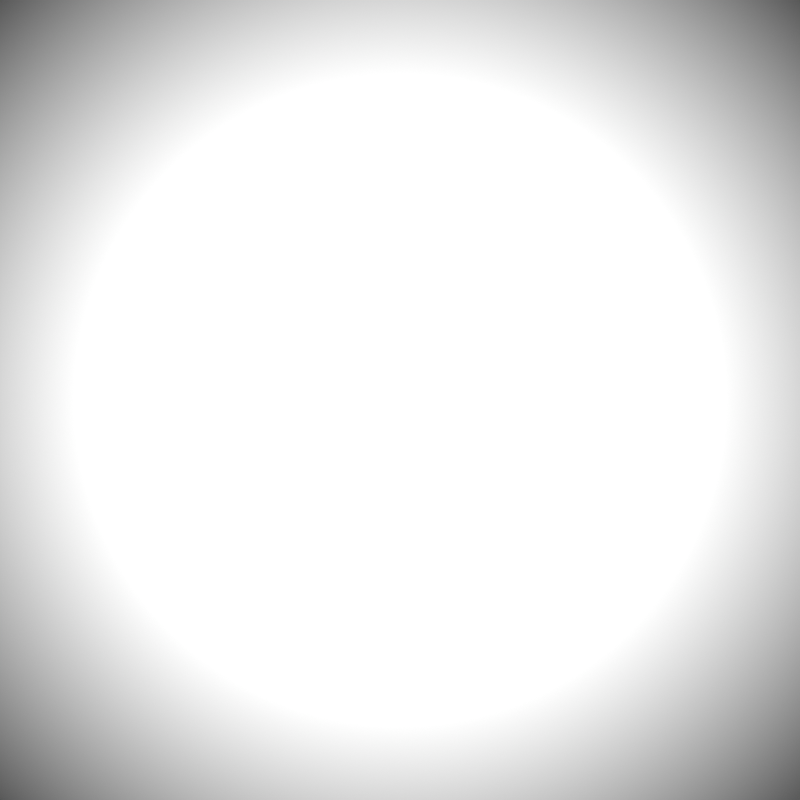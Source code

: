 # Source: GeoNodes-SmoothSDF.blend  (saved by Blender 5.0.119; exported with 4.5.12 LTS)
import bpy
from mathutils import Matrix  # noqa: F401  (used for matrix-valued properties, if any)

bpy.ops.wm.read_factory_settings(use_empty=True)
scene = bpy.context.scene
scene.name = 'Scene'

# ---- collections
col_camera = bpy.data.collections.new('Camera'); scene.collection.children.link(col_camera)
col_lights = bpy.data.collections.new('Lights'); scene.collection.children.link(col_lights)
col_background = bpy.data.collections.new('Background'); scene.collection.children.link(col_background)
col_scene = bpy.data.collections.new('Scene'); scene.collection.children.link(col_scene)

# ---- materials (node trees are filled in below, after node groups)
mat_background = bpy.data.materials.new('Background')
mat_surface_a = bpy.data.materials.new('Surface A')
mat_surface_a.alpha_threshold = 0.0
mat_surface_a.use_raytrace_refraction = True
mat_surface_a.use_screen_refraction = True
mat_surface_a.roughness = 0.2
mat_surface_a.line_color = (0.0, 0.0, 0.0, 1.0)
mat_surface_a2 = bpy.data.materials.new('Surface A2')
mat_surface_a2.alpha_threshold = 0.0
mat_surface_a2.use_raytrace_refraction = True
mat_surface_a2.use_screen_refraction = True
mat_surface_a2.roughness = 0.2
mat_surface_a2.line_color = (0.0, 0.0, 0.0, 1.0)
mat_surface_b = bpy.data.materials.new('Surface B')
mat_surface_b.use_raytrace_refraction = True
mat_surface_b.use_screen_refraction = True
mat_surface_c = bpy.data.materials.new('Surface C')
mat_surface_c.use_raytrace_refraction = True
mat_surface_c.use_screen_refraction = True
mat_surface_c.roughness = 0.8

# ---- node groups
ng_smooth_sdf_normal = bpy.data.node_groups.new('Smooth SDF Normal', 'GeometryNodeTree')
_s = ng_smooth_sdf_normal.interface.new_socket(name='Mesh', in_out='OUTPUT', socket_type='NodeSocketGeometry')
_s = ng_smooth_sdf_normal.interface.new_socket(name='Mesh', in_out='INPUT', socket_type='NodeSocketGeometry')
_s.description = 'Mesh to set the custom normals on'
_s = ng_smooth_sdf_normal.interface.new_socket(name='Grid', in_out='INPUT', socket_type='NodeSocketFloat')
_s.hide_value = True
_s = ng_smooth_sdf_normal.interface.new_socket(name='Iterations', in_out='INPUT', socket_type='NodeSocketInt')
_s.default_value = 10
_s.min_value = 0
_s.description = 'How many times to blur the values for all elements'
_N = ng_smooth_sdf_normal.nodes; _L = ng_smooth_sdf_normal.links
n0 = _N.new('NodeGroupInput'); n0.name = 'Group Input'; n0.location = (-40, 0)
n1 = _N.new('NodeGroupOutput'); n1.name = 'Group Output'; n1.location = (300, 0)
n2 = _N.new('GeometryNodeSetMeshNormal'); n2.name = 'Set Mesh Normal.001'; n2.location = (140, 0)
n3 = _N.new('NodeUndefined'); n3.name = 'Grid Gradient'; n3.location = (-580, -80)
n4 = _N.new('GeometryNodeBlurAttribute'); n4.name = 'Blur Attribute.001'; n4.location = (-40, -80)
n4.data_type = 'FLOAT_VECTOR'
n5 = _N.new('GeometryNodeSampleGrid'); n5.name = 'Sample Grid'; n5.location = (-400, -80)
n5.data_type = 'VECTOR'
n6 = _N.new('ShaderNodeVectorMath'); n6.name = 'Vector Math.001'; n6.location = (-220, -80)
n6.operation = 'NORMALIZE'
n7 = _N.new('NodeGroupInput'); n7.name = 'Group Input.001'; n7.location = (-220, -200)
n8 = _N.new('NodeGroupInput'); n8.name = 'Group Input.002'; n8.location = (-760, -80)
_L.new(n0.outputs[0], n2.inputs[0])
_L.new(n2.outputs[0], n1.inputs[0])
_L.new(n6.outputs[0], n4.inputs[0])
_L.new(n5.outputs[0], n6.inputs[0])
_L.new(n3.outputs[0], n5.inputs[0])
_L.new(n4.outputs[0], n2.inputs[1])
_L.new(n7.outputs[2], n4.inputs[1])
_L.new(n8.outputs[1], n3.inputs[0])
n1.is_active_output = True
ng_smooth_angle = bpy.data.node_groups.new('Smooth Angle', 'GeometryNodeTree')
_s = ng_smooth_angle.interface.new_socket(name='Geometry', in_out='OUTPUT', socket_type='NodeSocketGeometry')
_s = ng_smooth_angle.interface.new_socket(name='Geometry', in_out='INPUT', socket_type='NodeSocketGeometry')
_s.description = 'Points to modify the positions of'
_s = ng_smooth_angle.interface.new_socket(name='Iterations', in_out='INPUT', socket_type='NodeSocketInt')
_s.default_value = 1
_s.min_value = 0
_N = ng_smooth_angle.nodes; _L = ng_smooth_angle.links
n0 = _N.new('NodeGroupInput'); n0.name = 'Group Input'; n0.location = (-420, 0)
n1 = _N.new('NodeGroupOutput'); n1.name = 'Group Output'; n1.location = (300, 0)
n2 = _N.new('GeometryNodeRepeatInput'); n2.name = 'Repeat Input'; n2.location = (-240, 0)
n3 = _N.new('GeometryNodeRepeatOutput'); n3.name = 'Repeat Output'; n3.location = (120, 0)
n4 = _N.new('GeometryNodeSetPosition'); n4.name = 'Set Position'; n4.location = (-60, 0)
n5 = _N.new('GeometryNodeInputMeshEdgeAngle'); n5.name = 'Edge Angle'; n5.location = (-1320, -200)
n6 = _N.new('GeometryNodeInputPosition'); n6.name = 'Position'; n6.location = (-420, -140)
n7 = _N.new('GeometryNodeBlurAttribute'); n7.name = 'Blur Attribute'; n7.location = (-240, -140)
n7.data_type = 'FLOAT_VECTOR'
n7.inputs[1].default_value = 8
n8 = _N.new('GeometryNodeBlurAttribute'); n8.name = 'Blur Attribute.001'; n8.location = (-780, -200)
n9 = _N.new('ShaderNodeMath'); n9.name = 'Math'; n9.location = (-420, -200)
n9.operation = 'POWER'
n9.inputs[1].default_value = 2.0
n10 = _N.new('ShaderNodeMapRange'); n10.name = 'Map Range'; n10.location = (-600, -200)
n10.interpolation_type = 'SMOOTHSTEP'
n10.inputs[2].default_value = 0.5
n11 = _N.new('ShaderNodeClamp'); n11.name = 'Clamp'; n11.location = (-1140, -200)
n12 = _N.new('GeometryNodeFieldOnDomain'); n12.name = 'Evaluate on Domain'; n12.location = (-960, -200)
n12.mute = True
n2.pair_with_output(n3)
_L.new(n4.outputs[0], n3.inputs[0])
_L.new(n2.outputs[1], n4.inputs[0])
_L.new(n6.outputs[0], n7.inputs[0])
_L.new(n7.outputs[0], n4.inputs[2])
_L.new(n0.outputs[0], n2.inputs[1])
_L.new(n0.outputs[1], n2.inputs[0])
_L.new(n3.outputs[0], n1.inputs[0])
_L.new(n8.outputs[0], n10.inputs[0])
_L.new(n11.outputs[0], n12.inputs[0])
_L.new(n5.outputs[0], n11.inputs[0])
_L.new(n12.outputs[0], n8.inputs[0])
_L.new(n10.outputs[0], n9.inputs[0])
_L.new(n9.outputs[0], n7.inputs[2])
n1.is_active_output = True
ng_geometry_nodes = bpy.data.node_groups.new('Geometry Nodes', 'GeometryNodeTree')
_s = ng_geometry_nodes.interface.new_socket(name='Geometry', in_out='OUTPUT', socket_type='NodeSocketGeometry')
_s = ng_geometry_nodes.interface.new_socket(name='Output', in_out='INPUT', socket_type='NodeSocketMenu')
_s.default_value = 'Surface'
_s = ng_geometry_nodes.interface.new_socket(name='Count', in_out='INPUT', socket_type='NodeSocketInt')
_s.default_value = 10
_s.min_value = 0
_s.description = 'The number of points to create'
_s = ng_geometry_nodes.interface.new_socket(name='Scale Min', in_out='INPUT', socket_type='NodeSocketFloat')
_s.default_value = 0.2
_s.min_value = -1e+04
_s.max_value = 1e+04
_s = ng_geometry_nodes.interface.new_socket(name='Scale Max', in_out='INPUT', socket_type='NodeSocketFloat')
_s.default_value = 0.3
_s.min_value = -1e+04
_s.max_value = 1e+04
_s = ng_geometry_nodes.interface.new_socket(name='Speed', in_out='INPUT', socket_type='NodeSocketFloat')
_s.default_value = 0.1
_s.min_value = -1e+04
_s.max_value = 1e+04
_s = ng_geometry_nodes.interface.new_socket(name='Material', in_out='INPUT', socket_type='NodeSocketMaterial')
ng_geometry_nodes.is_modifier = True
_N = ng_geometry_nodes.nodes; _L = ng_geometry_nodes.links
n0 = _N.new('NodeGroupInput'); n0.name = 'Group Input'; n0.location = (-720, 0)
n1 = _N.new('NodeGroupOutput'); n1.name = 'Group Output'; n1.location = (0, 0)
n2 = _N.new('GeometryNodeInstanceOnPoints'); n2.name = 'Instance on Points'; n2.location = (-900, -180)
n3 = _N.new('GeometryNodePoints'); n3.name = 'Points'; n3.location = (-1800, 0)
n4 = _N.new('ShaderNodeTexNoise'); n4.name = 'Noise Texture'; n4.location = (-2160, 0)
n4.width = 145
n4.noise_dimensions = '2D'
n4.normalize = False
n4.inputs[2].default_value = 0.5
n5 = _N.new('ShaderNodeVectorMath'); n5.name = 'Vector Math'; n5.location = (-1980, 0)
n5.operation = 'SCALE'
n6 = _N.new('ShaderNodeMapRange'); n6.name = 'Map Range'; n6.location = (-1980, -140)
n6.inputs[1].default_value = -1.0
n7 = _N.new('GeometryNodePointsToSDFGrid'); n7.name = 'Points to SDF Grid'; n7.location = (-1620, 0)
n7.inputs[2].default_value = 0.03
n8 = _N.new('GeometryNodeInputRadius'); n8.name = 'Radius'; n8.location = (-1800, -140)
n9 = _N.new('GeometryNodeGridToMesh'); n9.name = 'Grid to Mesh'; n9.location = (-1260, 0)
n10 = _N.new('GeometryNodeMeshIcoSphere'); n10.name = 'Ico Sphere'; n10.location = (-1260, -180)
n10.inputs[1].default_value = 2
n11 = _N.new('GeometryNodeDeleteGeometry'); n11.name = 'Delete Geometry'; n11.location = (-1080, -180)
n11.domain = 'FACE'
n12 = _N.new('GeometryNodeJoinGeometry'); n12.name = 'Join Geometry'; n12.location = (-720, -100)
n13 = _N.new('GeometryNodeInputIndex'); n13.name = 'Index'; n13.location = (-2520, 0)
n14 = _N.new('ShaderNodeCombineXYZ'); n14.name = 'Combine XYZ'; n14.location = (-2340, 0)
n15 = _N.new('GeometryNodeInputRadius'); n15.name = 'Radius.001'; n15.location = (-1080, -320)
n16 = _N.new('GeometryNodeInputSceneTime'); n16.name = 'Scene Time'; n16.location = (-2700, -60)
n17 = _N.new('ShaderNodeMath'); n17.name = 'Math'; n17.location = (-2520, -60)
n17.operation = 'MULTIPLY'
n18 = _N.new('NodeUndefined'); n18.name = 'SDF Grid Median.001'; n18.location = (-1440, 0)
n18.inputs[1].default_value = 3
n18.inputs[2].default_value = 3
n19 = _N.new('GeometryNodeMenuSwitch'); n19.name = 'Menu Switch'; n19.location = (-540, 0)
n19.enum_items.clear()
_it = n19.enum_items.new('Surface')
_it = n19.enum_items.new('Surface + Wireframe')
_it = n19.enum_items.new('Spheres')
n20 = _N.new('NodeReroute'); n20.name = 'Reroute'; n20.location = (-1620, -160)
n20.width = 10
n20.socket_idname = 'NodeSocketGeometry'
n21 = _N.new('NodeReroute'); n21.name = 'Reroute.001'; n21.location = (-940, -160)
n21.width = 10
n21.socket_idname = 'NodeSocketGeometry'
n22 = _N.new('GeometryNodeGroup'); n22.name = 'Set Mesh Normal.001'; n22.location = (-1080, 0)
n22.node_tree = ng_smooth_sdf_normal
n22.inputs[2].default_value = 16
n23 = _N.new('GeometryNodeGroup'); n23.name = 'Set Position.003'; n23.location = (-900, 0)
n23.node_tree = ng_smooth_angle
n23.inputs[1].default_value = 4
n24 = _N.new('NodeGroupInput'); n24.name = 'Group Input.001'; n24.location = (-1980, 60)
n25 = _N.new('NodeGroupInput'); n25.name = 'Group Input.002'; n25.location = (-2160, -300)
n26 = _N.new('NodeGroupInput'); n26.name = 'Group Input.003'; n26.location = (-2700, -140)
n27 = _N.new('NodeGroupInput'); n27.name = 'Group Input.004'; n27.location = (-1800, -200)
n28 = _N.new('GeometryNodeInstanceOnPoints'); n28.name = 'Instance on Points.001'; n28.location = (-900, -480)
n29 = _N.new('GeometryNodeSetMaterial'); n29.name = 'Set Material'; n29.location = (-360, 0)
n30 = _N.new('GeometryNodeMeshIcoSphere'); n30.name = 'Ico Sphere.001'; n30.location = (-1260, -480)
n30.inputs[1].default_value = 4
n31 = _N.new('GeometryNodeSetShadeSmooth'); n31.name = 'Set Shade Smooth'; n31.location = (-1080, -480)
n32 = _N.new('GeometryNodeSetShadeSmooth'); n32.name = 'Set Shade Smooth.001'; n32.location = (-180, 0)
_L.new(n4.outputs[1], n5.inputs[0])
_L.new(n5.outputs[0], n3.inputs[1])
_L.new(n4.outputs[0], n6.inputs[0])
_L.new(n6.outputs[0], n3.inputs[2])
_L.new(n3.outputs[0], n7.inputs[0])
_L.new(n8.outputs[0], n7.inputs[1])
_L.new(n21.outputs[0], n2.inputs[0])
_L.new(n10.outputs[0], n11.inputs[0])
_L.new(n11.outputs[0], n2.inputs[2])
_L.new(n13.outputs[0], n14.inputs[0])
_L.new(n14.outputs[0], n4.inputs[0])
_L.new(n2.outputs[0], n12.inputs[0])
_L.new(n15.outputs[0], n2.inputs[6])
_L.new(n18.outputs[0], n9.inputs[0])
_L.new(n7.outputs[0], n18.inputs[0])
_L.new(n12.outputs[0], n19.inputs[2])
_L.new(n32.outputs[0], n1.inputs[0])
_L.new(n3.outputs[0], n20.inputs[0])
_L.new(n20.outputs[0], n21.inputs[0])
_L.new(n9.outputs[0], n22.inputs[0])
_L.new(n18.outputs[0], n22.inputs[1])
_L.new(n0.outputs[0], n19.inputs[0])
_L.new(n16.outputs[0], n17.inputs[0])
_L.new(n23.outputs[0], n19.inputs[1])
_L.new(n23.outputs[0], n12.inputs[0])
_L.new(n22.outputs[0], n23.inputs[0])
_L.new(n17.outputs[0], n14.inputs[1])
_L.new(n24.outputs[1], n3.inputs[0])
_L.new(n25.outputs[2], n6.inputs[3])
_L.new(n25.outputs[3], n6.inputs[4])
_L.new(n26.outputs[4], n17.inputs[1])
_L.new(n21.outputs[0], n28.inputs[0])
_L.new(n28.outputs[0], n19.inputs[3])
_L.new(n19.outputs[0], n29.inputs[0])
_L.new(n0.outputs[5], n29.inputs[2])
_L.new(n31.outputs[0], n28.inputs[2])
_L.new(n30.outputs[0], n31.inputs[0])
_L.new(n15.outputs[0], n28.inputs[6])
_L.new(n29.outputs[0], n32.inputs[0])
n1.is_active_output = True

# ---- material node trees
mat_background.use_nodes = True; mat_background.node_tree.nodes.clear()
_N = mat_background.node_tree.nodes; _L = mat_background.node_tree.links
n0 = _N.new('ShaderNodeOutputMaterial'); n0.name = 'Material Output'; n0.location = (200, 100)
n1 = _N.new('ShaderNodeEmission'); n1.name = 'Emission'; n1.location = (20, 100)
n1.inputs[1].default_value = 2.0
n2 = _N.new('ShaderNodeTexCoord'); n2.name = 'Texture Coordinate'; n2.location = (-1060, 100)
n3 = _N.new('ShaderNodeVectorMath'); n3.name = 'Vector Math'; n3.location = (-880, 100)
n3.operation = 'SUBTRACT'
n3.inputs[1].default_value = (0.5, 0.5, 0.0)
n4 = _N.new('ShaderNodeVectorMath'); n4.name = 'Vector Math.001'; n4.location = (-700, 100)
n4.operation = 'LENGTH'
n5 = _N.new('ShaderNodeMapRange'); n5.name = 'Map Range'; n5.location = (-520, 100)
n5.interpolation_type = 'SMOOTHSTEP'
n5.inputs[1].default_value = 0.5
n5.inputs[2].default_value = 0.0
n6 = _N.new('ShaderNodeMix'); n6.name = 'Mix'; n6.location = (-160, 100)
n6.mute = True
n7 = _N.new('ShaderNodeMath'); n7.name = 'Math'; n7.location = (-340, 100)
n7.mute = True
n7.operation = 'POWER'
n7.inputs[1].default_value = 1.25
n8 = _N.new('ShaderNodeMath'); n8.name = 'Math.001'; n8.location = (-340, -60)
n8.mute = True
n8.operation = 'POWER'
n8.inputs[1].default_value = 0.75
n9 = _N.new('ShaderNodeLightPath'); n9.name = 'Light Path'; n9.location = (-340, 160)
n9.mute = True
_L.new(n1.outputs[0], n0.inputs[0])
_L.new(n2.outputs[2], n3.inputs[0])
_L.new(n3.outputs[0], n4.inputs[0])
_L.new(n4.outputs[1], n5.inputs[0])
_L.new(n6.outputs[0], n1.inputs[0])
_L.new(n7.outputs[0], n6.inputs[2])
_L.new(n5.outputs[0], n7.inputs[0])
_L.new(n5.outputs[0], n8.inputs[0])
_L.new(n8.outputs[0], n6.inputs[3])
_L.new(n9.outputs[0], n6.inputs[0])
n0.is_active_output = True
mat_surface_a.use_nodes = True; mat_surface_a.node_tree.nodes.clear()
_N = mat_surface_a.node_tree.nodes; _L = mat_surface_a.node_tree.links
n0 = _N.new('ShaderNodeOutputMaterial'); n0.name = 'Material Output'; n0.location = (200, 100)
n1 = _N.new('ShaderNodeBsdfPrincipled'); n1.name = 'Principled BSDF'; n1.location = (-80, 100)
n1.inputs[2].default_value = 0.0
n1.inputs[3].default_value = 1.2
n1.inputs[18].default_value = 1.0
n2 = _N.new('ShaderNodeBsdfGlass'); n2.name = 'Glass BSDF'; n2.location = (-460, 100)
n2.inputs[0].default_value = (0.5, 0.0, 0.0, 1.0)
n3 = _N.new('ShaderNodeBsdfGlass'); n3.name = 'Glass BSDF.001'; n3.location = (-460, -100)
n3.inputs[0].default_value = (0.5, 0.25, 0.0, 1.0)
n4 = _N.new('ShaderNodeBsdfGlass'); n4.name = 'Glass BSDF.002'; n4.location = (-460, -300)
n4.inputs[0].default_value = (0.0, 0.5, 0.0, 1.0)
n5 = _N.new('ShaderNodeBsdfGlass'); n5.name = 'Glass BSDF.003'; n5.location = (-460, -500)
n5.inputs[0].default_value = (0.0, 0.25, 0.5, 1.0)
n6 = _N.new('ShaderNodeBsdfGlass'); n6.name = 'Glass BSDF.004'; n6.location = (-460, -700)
n6.inputs[0].default_value = (0.0, 0.0, 0.5, 1.0)
n7 = _N.new('ShaderNodeAddShader'); n7.name = 'Add Shader'; n7.location = (-260, 100)
n8 = _N.new('ShaderNodeAddShader'); n8.name = 'Add Shader.001'; n8.location = (-260, -100)
n9 = _N.new('ShaderNodeAddShader'); n9.name = 'Add Shader.002'; n9.location = (-260, -300)
n10 = _N.new('ShaderNodeAddShader'); n10.name = 'Add Shader.003'; n10.location = (-260, -500)
n11 = _N.new('ShaderNodeValue'); n11.name = 'Value'; n11.location = (-820, -300)
n11.outputs[0].default_value = 1.2
n12 = _N.new('ShaderNodeMath'); n12.name = 'Math'; n12.location = (-640, -100)
n12.operation = 'SUBTRACT'
n13 = _N.new('ShaderNodeMath'); n13.name = 'Math.001'; n13.location = (-640, 100)
n13.operation = 'SUBTRACT'
n14 = _N.new('ShaderNodeValue'); n14.name = 'Value.001'; n14.location = (-820, -360)
n14.outputs[0].default_value = -0.025
n15 = _N.new('ShaderNodeValue'); n15.name = 'Value.002'; n15.location = (-820, -420)
n15.outputs[0].default_value = 0.15
n16 = _N.new('ShaderNodeMath'); n16.name = 'Math.002'; n16.location = (-640, -500)
n17 = _N.new('ShaderNodeMath'); n17.name = 'Math.003'; n17.location = (-640, -700)
_L.new(n2.outputs[0], n7.inputs[0])
_L.new(n6.outputs[0], n10.inputs[1])
_L.new(n11.outputs[0], n12.inputs[0])
_L.new(n12.outputs[0], n13.inputs[0])
_L.new(n14.outputs[0], n12.inputs[1])
_L.new(n14.outputs[0], n13.inputs[1])
_L.new(n13.outputs[0], n2.inputs[2])
_L.new(n11.outputs[0], n4.inputs[2])
_L.new(n12.outputs[0], n3.inputs[2])
_L.new(n15.outputs[0], n2.inputs[1])
_L.new(n15.outputs[0], n3.inputs[1])
_L.new(n15.outputs[0], n4.inputs[1])
_L.new(n15.outputs[0], n5.inputs[1])
_L.new(n15.outputs[0], n6.inputs[1])
_L.new(n11.outputs[0], n16.inputs[0])
_L.new(n14.outputs[0], n16.inputs[1])
_L.new(n16.outputs[0], n17.inputs[0])
_L.new(n14.outputs[0], n17.inputs[1])
_L.new(n16.outputs[0], n5.inputs[2])
_L.new(n17.outputs[0], n6.inputs[2])
_L.new(n5.outputs[0], n10.inputs[0])
_L.new(n10.outputs[0], n9.inputs[1])
_L.new(n4.outputs[0], n9.inputs[0])
_L.new(n9.outputs[0], n8.inputs[1])
_L.new(n3.outputs[0], n8.inputs[0])
_L.new(n8.outputs[0], n7.inputs[1])
_L.new(n7.outputs[0], n0.inputs[0])
n0.is_active_output = True
mat_surface_a2.use_nodes = True; mat_surface_a2.node_tree.nodes.clear()
_N = mat_surface_a2.node_tree.nodes; _L = mat_surface_a2.node_tree.links
n0 = _N.new('ShaderNodeOutputMaterial'); n0.name = 'Material Output'; n0.location = (200, 100)
n1 = _N.new('ShaderNodeBsdfPrincipled'); n1.name = 'Principled BSDF'; n1.location = (-80, 100)
n1.inputs[2].default_value = 0.0
n1.inputs[3].default_value = 0.9
n1.inputs[18].default_value = 1.0
_L.new(n1.outputs[0], n0.inputs[0])
n0.is_active_output = True
mat_surface_b.use_nodes = True; mat_surface_b.node_tree.nodes.clear()
_N = mat_surface_b.node_tree.nodes; _L = mat_surface_b.node_tree.links
n0 = _N.new('ShaderNodeBsdfPrincipled'); n0.name = 'Principled BSDF'; n0.location = (-80, 100)
n0.subsurface_method = 'BURLEY'
n0.inputs[0].default_value = (0.7874, 1.0, 0.214, 1.0)
n0.inputs[2].default_value = 0.8
n0.inputs[3].default_value = 1.2
n0.inputs[8].default_value = 1.0
n0.inputs[9].default_value = (1.0, 1.0, 1.0)
n0.inputs[10].default_value = 1.0
n1 = _N.new('ShaderNodeOutputMaterial'); n1.name = 'Material Output'; n1.location = (200, 100)
n2 = _N.new('ShaderNodeNewGeometry'); n2.name = 'Geometry'; n2.location = (-980, 100)
n3 = _N.new('ShaderNodeSeparateXYZ'); n3.name = 'Separate XYZ'; n3.location = (-620, 100)
n4 = _N.new('ShaderNodeVectorTransform'); n4.name = 'Vector Transform'; n4.location = (-800, 100)
n4.convert_to = 'CAMERA'
n5 = _N.new('ShaderNodeMath'); n5.name = 'Math.001'; n5.location = (-440, 100)
n5.operation = 'MULTIPLY'
n5.use_clamp = True
n5.inputs[1].default_value = -1.0
n6 = _N.new('ShaderNodeMath'); n6.name = 'Math.002'; n6.location = (-260, 100)
n6.operation = 'POWER'
n6.inputs[1].default_value = 1.0
n7 = _N.new('ShaderNodeMath'); n7.name = 'Math'; n7.location = (-260, -60)
n7.operation = 'MULTIPLY'
n7.inputs[1].default_value = 0.75
_L.new(n4.outputs[0], n3.inputs[0])
_L.new(n2.outputs[1], n4.inputs[0])
_L.new(n3.outputs[2], n5.inputs[0])
_L.new(n5.outputs[0], n6.inputs[0])
_L.new(n0.outputs[0], n1.inputs[0])
_L.new(n7.outputs[0], n0.inputs[18])
_L.new(n6.outputs[0], n7.inputs[0])
n1.is_active_output = True
mat_surface_c.use_nodes = True; mat_surface_c.node_tree.nodes.clear()
_N = mat_surface_c.node_tree.nodes; _L = mat_surface_c.node_tree.links
n0 = _N.new('ShaderNodeBsdfPrincipled'); n0.name = 'Principled BSDF'; n0.location = (-80, 100)
n0.inputs[0].default_value = (1.0, 0.3186, 0.0, 1.0)
n0.inputs[2].default_value = 0.8
n0.inputs[3].default_value = 1.4
n0.inputs[27].default_value = (1.0, 0.3186, 0.0, 1.0)
n0.inputs[28].default_value = 0.5
n1 = _N.new('ShaderNodeOutputMaterial'); n1.name = 'Material Output'; n1.location = (200, 100)
_L.new(n0.outputs[0], n1.inputs[0])
n1.is_active_output = True

# ---- world
world_world = bpy.data.worlds.new('World'); scene.world = world_world
world_world.use_nodes = True; world_world.node_tree.nodes.clear()
_N = world_world.node_tree.nodes; _L = world_world.node_tree.links
n0 = _N.new('ShaderNodeOutputWorld'); n0.name = 'World Output'; n0.location = (200, 100)
n1 = _N.new('ShaderNodeBackground'); n1.name = 'Background'; n1.location = (-200, 100)
n1.inputs[0].default_value = (0.0, 0.0, 0.0, 1.0)
_L.new(n1.outputs[0], n0.inputs[0])
n0.is_active_output = True
world_world.color = (0.05088, 0.05088, 0.05088)
world_world.sun_shadow_jitter_overblur = 0.0

# ---- cameras
cam_camera = bpy.data.cameras.new('Camera')
cam_camera.clip_end = 100.0
cam_camera.dof.use_dof = True
cam_camera.dof.focus_distance = 3.5
cam_camera.dof.aperture_fstop = 1.4

# ---- lights
light_area = bpy.data.lights.new('Area', 'AREA')
light_area.energy = 1000.0
light_area.shape = 'DISK'
light_area.size = 2.0
light_area.size_y = 1.0
light_area.spread = 0.5236
light_area.cycles.is_caustics_light = True
light_area_001 = bpy.data.lights.new('Area.001', 'AREA')
light_area_001.energy = 100.0
light_area_001.shape = 'DISK'
light_area_001.size = 1.0
light_area_001.size_y = 1.0

# ---- meshes
me_circle = bpy.data.meshes.new('Circle')
me_circle.from_pydata([(0.0, 5.0, 0.0), (-0.2453, 4.994, 0.0), (-0.4901, 4.976, 0.0), (-0.7337, 4.946, 0.0), (-0.9755, 4.904, 0.0), (-1.215, 4.85, 0.0), (-1.451, 4.785, 0.0), (-1.684, 4.708, 0.0), (-1.913, 4.619, 0.0), (-2.138, 4.52, 0.0), (-2.357, 4.41, 0.0), (-2.571, 4.289, 0.0), (-2.778, 4.157, 0.0), (-2.978, 4.016, 0.0), (-3.172, 3.865, 0.0), (-3.358, 3.705, 0.0), (-3.536, 3.536, 0.0), (-3.705, 3.358, 0.0), (-3.865, 3.172, 0.0), (-4.016, 2.978, 0.0), (-4.157, 2.778, 0.0), (-4.289, 2.571, 0.0), (-4.41, 2.357, 0.0), (-4.52, 2.138, 0.0), (-4.619, 1.913, 0.0), (-4.708, 1.684, 0.0), (-4.785, 1.451, 0.0), (-4.85, 1.215, 0.0), (-4.904, 0.9755, 0.0), (-4.946, 0.7337, 0.0), (-4.976, 0.4901, 0.0), (-4.994, 0.2453, 0.0), (-5.0, 0.0, 0.0), (-4.994, -0.2453, 0.0), (-4.976, -0.4901, 0.0), (-4.946, -0.7337, 0.0), (-4.904, -0.9755, 0.0), (-4.85, -1.215, 0.0), (-4.785, -1.451, 0.0), (-4.708, -1.684, 0.0), (-4.619, -1.913, 0.0), (-4.52, -2.138, 0.0), (-4.41, -2.357, 0.0), (-4.289, -2.571, 0.0), (-4.157, -2.778, 0.0), (-4.016, -2.978, 0.0), (-3.865, -3.172, 0.0), (-3.705, -3.358, 0.0), (-3.536, -3.536, 0.0), (-3.358, -3.705, 0.0), (-3.172, -3.865, 0.0), (-2.978, -4.016, 0.0), (-2.778, -4.157, 0.0), (-2.571, -4.289, 0.0), (-2.357, -4.41, 0.0), (-2.138, -4.52, 0.0), (-1.913, -4.619, 0.0), (-1.684, -4.708, 0.0), (-1.451, -4.785, 0.0), (-1.215, -4.85, 0.0), (-0.9755, -4.904, 0.0), (-0.7337, -4.946, 0.0), (-0.4901, -4.976, 0.0), (-0.2453, -4.994, 0.0), (0.0, -5.0, 0.0), (0.2453, -4.994, 0.0), (0.4901, -4.976, 0.0), (0.7337, -4.946, 0.0), (0.9755, -4.904, 0.0), (1.215, -4.85, 0.0), (1.451, -4.785, 0.0), (1.684, -4.708, 0.0), (1.913, -4.619, 0.0), (2.138, -4.52, 0.0), (2.357, -4.41, 0.0), (2.571, -4.289, 0.0), (2.778, -4.157, 0.0), (2.978, -4.016, 0.0), (3.172, -3.865, 0.0), (3.358, -3.705, 0.0), (3.536, -3.536, 0.0), (3.705, -3.358, 0.0), (3.865, -3.172, 0.0), (4.016, -2.978, 0.0), (4.157, -2.778, 0.0), (4.289, -2.571, 0.0), (4.41, -2.357, 0.0), (4.52, -2.138, 0.0), (4.619, -1.913, 0.0), (4.708, -1.684, 0.0), (4.785, -1.451, 0.0), (4.85, -1.215, 0.0), (4.904, -0.9755, 0.0), (4.946, -0.7337, 0.0), (4.976, -0.4901, 0.0), (4.994, -0.2453, 0.0), (5.0, 0.0, 0.0), (4.994, 0.2453, 0.0), (4.976, 0.4901, 0.0), (4.946, 0.7337, 0.0), (4.904, 0.9755, 0.0), (4.85, 1.215, 0.0), (4.785, 1.451, 0.0), (4.708, 1.684, 0.0), (4.619, 1.913, 0.0), (4.52, 2.138, 0.0), (4.41, 2.357, 0.0), (4.289, 2.571, 0.0), (4.157, 2.778, 0.0), (4.016, 2.978, 0.0), (3.865, 3.172, 0.0), (3.705, 3.358, 0.0), (3.536, 3.536, 0.0), (3.358, 3.705, 0.0), (3.172, 3.865, 0.0), (2.978, 4.016, 0.0), (2.778, 4.157, 0.0), (2.571, 4.289, 0.0), (2.357, 4.41, 0.0), (2.138, 4.52, 0.0), (1.913, 4.619, 0.0), (1.684, 4.708, 0.0), (1.451, 4.785, 0.0), (1.215, 4.85, 0.0), (0.9755, 4.904, 0.0), (0.7337, 4.946, 0.0), (0.4901, 4.976, 0.0), (0.2453, 4.994, 0.0)], [], [(0, 1, 2, 3, 4, 5, 6, 7, 8, 9, 10, 11, 12, 13, 14, 15, 16, 17, 18, 19, 20, 21, 22, 23, 24, 25, 26, 27, 28, 29, 30, 31, 32, 33, 34, 35, 36, 37, 38, 39, 40, 41, 42, 43, 44, 45, 46, 47, 48, 49, 50, 51, 52, 53, 54, 55, 56, 57, 58, 59, 60, 61, 62, 63, 64, 65, 66, 67, 68, 69, 70, 71, 72, 73, 74, 75, 76, 77, 78, 79, 80, 81, 82, 83, 84, 85, 86, 87, 88, 89, 90, 91, 92, 93, 94, 95, 96, 97, 98, 99, 100, 101, 102, 103, 104, 105, 106, 107, 108, 109, 110, 111, 112, 113, 114, 115, 116, 117, 118, 119, 120, 121, 122, 123, 124, 125, 126, 127)])
_uv = me_circle.uv_layers.new(name='UVMap')
_uv.uv.foreach_set('vector', [0.5, 1.0, 0.4755, 0.9994, 0.451, 0.9976, 0.4266, 0.9946, 0.4025, 0.9904, 0.3785, 0.985, 0.3549, 0.9785, 0.3316, 0.9708, 0.3087, 0.9619, 0.2862, 0.952, 0.2643, 0.941, 0.2429, 0.9289, 0.2222, 0.9157, 0.2022, 0.9016, 0.1828, 0.8865, 0.1642, 0.8705, 0.1464, 0.8536, 0.1295, 0.8358, 0.1135, 0.8172, 0.0984, 0.7978, 0.08427, 0.7778, 0.07114, 0.7571, 0.05904, 0.7357, 0.04801, 0.7138, 0.03806, 0.6913, 0.02923, 0.6684, 0.02153, 0.6451, 0.01498, 0.6215, 0.009607, 0.5975, 0.005412, 0.5734, 0.002408, 0.549, 0.0006023, 0.5245, 0.0, 0.5, 0.0006023, 0.4755, 0.002408, 0.451, 0.005412, 0.4266, 0.009607, 0.4025, 0.01498, 0.3785, 0.02153, 0.3549, 0.02923, 0.3316, 0.03806, 0.3087, 0.04801, 0.2862, 0.05904, 0.2643, 0.07114, 0.2429, 0.08427, 0.2222, 0.0984, 0.2022, 0.1135, 0.1828, 0.1295, 0.1642, 0.1464, 0.1464, 0.1642, 0.1295, 0.1828, 0.1135, 0.2022, 0.0984, 0.2222, 0.08427, 0.2429, 0.07114, 0.2643, 0.05904, 0.2862, 0.04801, 0.3087, 0.03806, 0.3316, 0.02923, 0.3549, 0.02153, 0.3785, 0.01498, 0.4025, 0.009607, 0.4266, 0.005412, 0.451, 0.002408, 0.4755, 0.0006023, 0.5, 0.0, 0.5245, 0.0006023, 0.549, 0.002408, 0.5734, 0.005412, 0.5975, 0.009607, 0.6215, 0.01498, 0.6451, 0.02153, 0.6684, 0.02923, 0.6913, 0.03806, 0.7138, 0.04801, 0.7357, 0.05904, 0.7571, 0.07114, 0.7778, 0.08427, 0.7978, 0.0984, 0.8172, 0.1135, 0.8358, 0.1295, 0.8536, 0.1464, 0.8705, 0.1642, 0.8865, 0.1828, 0.9016, 0.2022, 0.9157, 0.2222, 0.9289, 0.2429, 0.941, 0.2643, 0.952, 0.2862, 0.9619, 0.3087, 0.9708, 0.3316, 0.9785, 0.3549, 0.985, 0.3785, 0.9904, 0.4025, 0.9946, 0.4266, 0.9976, 0.451, 0.9994, 0.4755, 1.0, 0.5, 0.9994, 0.5245, 0.9976, 0.549, 0.9946, 0.5734, 0.9904, 0.5975, 0.985, 0.6215, 0.9785, 0.6451, 0.9708, 0.6684, 0.9619, 0.6913, 0.952, 0.7138, 0.941, 0.7357, 0.9289, 0.7571, 0.9157, 0.7778, 0.9016, 0.7978, 0.8865, 0.8172, 0.8705, 0.8358, 0.8536, 0.8536, 0.8358, 0.8705, 0.8172, 0.8865, 0.7978, 0.9016, 0.7778, 0.9157, 0.7571, 0.9289, 0.7357, 0.941, 0.7138, 0.952, 0.6913, 0.9619, 0.6684, 0.9708, 0.6451, 0.9785, 0.6215, 0.985, 0.5975, 0.9904, 0.5734, 0.9946, 0.549, 0.9976, 0.5245, 0.9994])
me_circle.materials.append(mat_background)
me_circle.update()
me_plane = bpy.data.meshes.new('Plane')
me_plane.from_pydata([(-1.0, -1.0, 0.0), (1.0, -1.0, 0.0), (-1.0, 1.0, 0.0), (1.0, 1.0, 0.0)], [], [(0, 1, 3, 2)])
me_plane.polygons.foreach_set('material_index', [1])
_uv = me_plane.uv_layers.new(name='UVMap')
_uv.uv.foreach_set('vector', [0.0, 0.0, 1.0, 0.0, 1.0, 1.0, 0.0, 1.0])
me_plane.materials.append(mat_surface_a)
me_plane.materials.append(mat_surface_a2)
me_plane.materials.append(mat_surface_b)
me_plane.materials.append(mat_surface_c)
me_plane.update()

# ---- objects
ob_camera = bpy.data.objects.new('Camera', cam_camera)
ob_area = bpy.data.objects.new('Area', light_area)
ob_area_001 = bpy.data.objects.new('Area.001', light_area_001)
ob_area_002 = bpy.data.objects.new('Area.002', light_area_001)
ob_area_003 = bpy.data.objects.new('Area.003', light_area_001)
ob_area_004 = bpy.data.objects.new('Area.004', light_area_001)
ob_area_005 = bpy.data.objects.new('Area.005', light_area_001)
ob_area_006 = bpy.data.objects.new('Area.006', light_area_001)
ob_circle = bpy.data.objects.new('Circle', me_circle)
ob_circle_001 = bpy.data.objects.new('Circle.001', me_circle)
ob_sdf_smooth_a = bpy.data.objects.new('SDF Smooth A', me_plane)
ob_sdf_smooth_a2 = bpy.data.objects.new('SDF Smooth A2', me_plane)
ob_sdf_smooth_b = bpy.data.objects.new('SDF Smooth B', me_plane)
ob_sdf_smooth_c = bpy.data.objects.new('SDF Smooth C', me_plane)

# ---- transforms, parenting, visibility, modifiers, constraints
ob_camera.location = (0.0, -4.0, 0.0)
ob_camera.rotation_euler = (1.571, -0.0, -0.0)
ob_area.location = (1.5, 2.5, 3.5)
ob_area.rotation_euler = (-0.7854, 0.0, -0.5236)
ob_area_001.location = (2.0, 1.5, 2.0)
ob_area_001.rotation_euler = (-1.571, 0.0, 0.0)
ob_area_002.location = (-3.0, 1.5, 1.0)
ob_area_002.rotation_euler = (-1.571, 0.0, 0.0)
ob_area_003.location = (3.0, 1.5, 0.0)
ob_area_003.rotation_euler = (-1.571, 0.0, 0.0)
ob_area_004.location = (-3.0, 1.5, -1.0)
ob_area_004.rotation_euler = (-1.571, 0.0, 0.0)
ob_area_005.location = (2.0, 1.5, -2.0)
ob_area_005.rotation_euler = (-1.571, 0.0, 0.0)
ob_area_006.location = (-1.0, 1.5, -2.0)
ob_area_006.rotation_euler = (-1.571, 0.0, 0.0)
ob_circle.location = (0.0, 30.0, 0.0)
ob_circle.rotation_euler = (1.571, 0.0, 0.0)
ob_circle.scale = (4.0, 4.0, 4.0)
ob_circle_001.location = (0.0, 25.0, 0.0)
ob_circle_001.rotation_euler = (1.571, 0.0, 0.0)
ob_circle_001.scale = (3.2, 3.2, 3.2)
ob_circle_001.hide_viewport = True
ob_circle_001.hide_select = True
ob_circle_001.hide_render = True
ob_sdf_smooth_a.location = (0.0, 0.0, 0.0)
_m = ob_sdf_smooth_a.modifiers.new('GeometryNodes', 'NODES')
_m.node_group = ng_geometry_nodes
_gi = [s.identifier for s in ng_geometry_nodes.interface.items_tree if s.item_type == 'SOCKET' and s.in_out == 'INPUT']
_m[_gi[0]] = 0  # Output
_m[_gi[1]] = 16  # Count
_m[_gi[5]] = mat_surface_a  # Material
ob_sdf_smooth_a2.location = (0.0, 0.0, 0.0)
ob_sdf_smooth_a2.hide_viewport = True
ob_sdf_smooth_a2.hide_select = True
ob_sdf_smooth_a2.hide_render = True
_m = ob_sdf_smooth_a2.modifiers.new('GeometryNodes', 'NODES')
_m.node_group = ng_geometry_nodes
_gi = [s.identifier for s in ng_geometry_nodes.interface.items_tree if s.item_type == 'SOCKET' and s.in_out == 'INPUT']
_m[_gi[0]] = 0  # Output
_m[_gi[5]] = mat_surface_a2  # Material
ob_sdf_smooth_b.location = (0.0, 0.0, 0.0)
_m = ob_sdf_smooth_b.modifiers.new('GeometryNodes', 'NODES')
_m.node_group = ng_geometry_nodes
_gi = [s.identifier for s in ng_geometry_nodes.interface.items_tree if s.item_type == 'SOCKET' and s.in_out == 'INPUT']
_m[_gi[0]] = 0  # Output
_m[_gi[1]] = 16  # Count
_m[_gi[2]] = 0.125  # Scale Min
_m[_gi[3]] = 0.225  # Scale Max
_m[_gi[5]] = mat_surface_b  # Material
ob_sdf_smooth_c.location = (0.0, 0.0, 0.0)
_m = ob_sdf_smooth_c.modifiers.new('GeometryNodes', 'NODES')
_m.node_group = ng_geometry_nodes
_gi = [s.identifier for s in ng_geometry_nodes.interface.items_tree if s.item_type == 'SOCKET' and s.in_out == 'INPUT']
_m[_gi[0]] = 2  # Output
_m[_gi[1]] = 16  # Count
_m[_gi[2]] = 0.025  # Scale Min
_m[_gi[3]] = 0.075  # Scale Max
_m[_gi[5]] = mat_surface_c  # Material

# ---- collection membership
col_camera.objects.link(ob_camera)
col_lights.objects.link(ob_area)
col_lights.objects.link(ob_area_001)
col_lights.objects.link(ob_area_002)
col_lights.objects.link(ob_area_003)
col_lights.objects.link(ob_area_004)
col_lights.objects.link(ob_area_005)
col_lights.objects.link(ob_area_006)
col_background.objects.link(ob_circle)
col_background.objects.link(ob_circle_001)
col_scene.objects.link(ob_sdf_smooth_a)
col_scene.objects.link(ob_sdf_smooth_a2)
col_scene.objects.link(ob_sdf_smooth_b)
col_scene.objects.link(ob_sdf_smooth_c)

# ---- scene / render settings (as saved in the file)
scene.camera = ob_camera
scene.frame_start = 0; scene.frame_end = 300; scene.frame_set(287)
scene.render.engine = 'CYCLES'
scene.render.image_settings.color_mode = 'RGB'
scene.render.image_settings.quality = 99
scene.render.resolution_x = 1024
scene.render.resolution_y = 1024
scene.render.fps = 30
scene.render.use_border = True
scene.render.bake_bias = 0.0
scene.render.bake_samples = 0
scene.render.use_persistent_data = True
scene.cycles.samples = 128
scene.cycles.max_bounces = 8
scene.cycles.diffuse_bounces = 2
scene.cycles.glossy_bounces = 2
scene.cycles.transmission_bounces = 8
scene.view_settings.view_transform = 'Standard'
bpy.context.view_layer.update()
